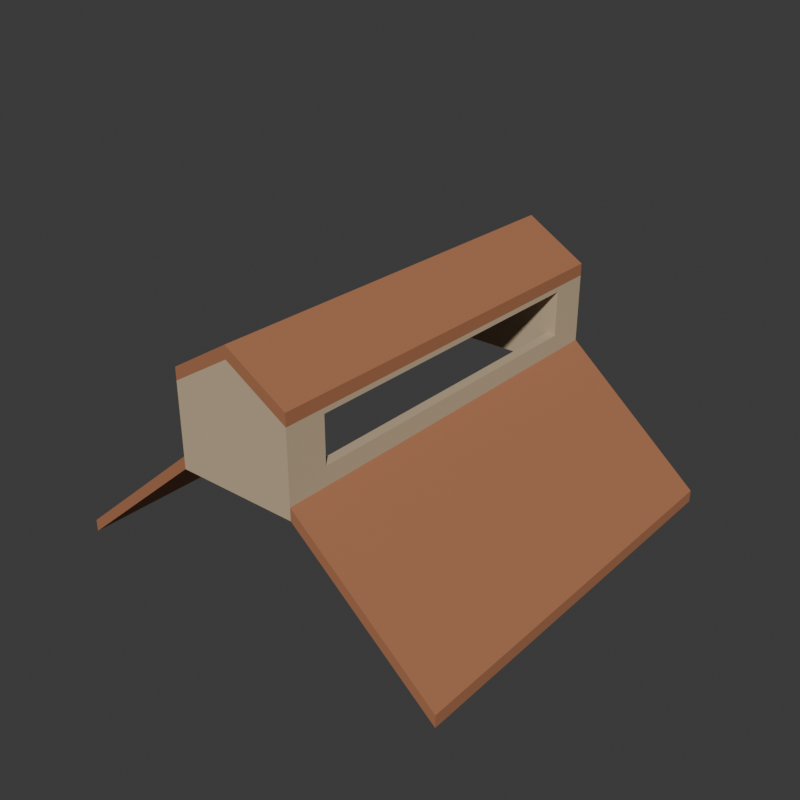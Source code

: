 # Source: source.blend  (saved by Blender 4.3.34; exported with 4.5.12 LTS)
import bpy
from mathutils import Matrix  # noqa: F401  (used for matrix-valued properties, if any)

bpy.ops.wm.read_factory_settings(use_empty=True)
scene = bpy.context.scene
scene.name = 'Scene'

# ---- collections
col_collection = bpy.data.collections.new('Collection'); scene.collection.children.link(col_collection)

# ---- materials (node trees are filled in below, after node groups)
mat_clayroofshell = bpy.data.materials.new('ClayRoofShell')
mat_clayroofshell.diffuse_color = (0.4, 0.16, 0.075, 1.0)
mat_raisedmonitorwalls = bpy.data.materials.new('RaisedMonitorWalls')
mat_raisedmonitorwalls.diffuse_color = (0.55, 0.43, 0.28, 1.0)

# ---- material node trees
mat_clayroofshell.use_nodes = True; mat_clayroofshell.node_tree.nodes.clear()
_N = mat_clayroofshell.node_tree.nodes; _L = mat_clayroofshell.node_tree.links
n0 = _N.new('ShaderNodeBsdfPrincipled'); n0.name = 'Principled BSDF'; n0.location = (10, 300)
n0.inputs[0].default_value = (0.4, 0.16, 0.075, 1.0)
n0.inputs[2].default_value = 0.9
n1 = _N.new('ShaderNodeOutputMaterial'); n1.name = 'Material Output'; n1.location = (300, 300)
_L.new(n0.outputs[0], n1.inputs[0])
n1.is_active_output = True
mat_raisedmonitorwalls.use_nodes = True; mat_raisedmonitorwalls.node_tree.nodes.clear()
_N = mat_raisedmonitorwalls.node_tree.nodes; _L = mat_raisedmonitorwalls.node_tree.links
n0 = _N.new('ShaderNodeBsdfPrincipled'); n0.name = 'Principled BSDF'; n0.location = (10, 300)
n0.inputs[0].default_value = (0.55, 0.43, 0.28, 1.0)
n0.inputs[2].default_value = 0.9
n1 = _N.new('ShaderNodeOutputMaterial'); n1.name = 'Material Output'; n1.location = (300, 300)
_L.new(n0.outputs[0], n1.inputs[0])
n1.is_active_output = True

# ---- world
world_world = bpy.data.worlds.new('World'); scene.world = world_world
world_world.use_nodes = True; world_world.node_tree.nodes.clear()
_N = world_world.node_tree.nodes; _L = world_world.node_tree.links
n0 = _N.new('ShaderNodeOutputWorld'); n0.name = 'World Output'; n0.location = (300, 300)
n1 = _N.new('ShaderNodeBackground'); n1.name = 'Background'; n1.location = (10, 300)
n1.inputs[0].default_value = (0.05088, 0.05088, 0.05088, 1.0)
_L.new(n1.outputs[0], n0.inputs[0])
n0.is_active_output = True
world_world.color = (0.05088, 0.05088, 0.05088)
world_world.sun_shadow_jitter_overblur = 0.0

# ---- meshes
me_wholeraisedmonitorroofandtwinlongitudinalopeningsmesh = bpy.data.meshes.new('WholeRaisedMonitorRoofAndTwinLongitudinalOpeningsMesh')
me_wholeraisedmonitorroofandtwinlongitudinalopeningsmesh.from_pydata([(-2.0, -2.0, 0.0), (-2.0, -2.0, 0.12), (-2.0, -1.6, 0.12), (-2.0, -1.6, 0.0), (-0.6, -2.0, 1.2), (-0.6, -2.0, 1.32), (-0.6, -1.6, 1.2), (-0.6, -1.6, 1.32), (-2.0, 1.6, 0.12), (-2.0, 1.6, 0.0), (-0.6, 1.6, 1.2), (-0.6, 1.6, 1.32), (-2.0, 2.0, 0.12), (-2.0, 2.0, 0.0), (-0.6, 2.0, 1.32), (-0.6, 2.0, 1.2), (-0.5, -2.0, 1.2), (-0.5, -2.0, 1.32), (-0.5, -1.6, 1.2), (-0.6, -2.0, 1.5), (-0.6, -1.6, 1.5), (-0.5, -2.0, 1.5), (-0.6, -2.0, 1.95), (-0.6, -1.6, 1.95), (-0.5, -2.0, 1.95), (-0.5, -1.6, 1.95), (-0.5, -1.6, 1.5), (-0.6, -2.0, 2.0), (-0.6, -1.6, 2.0), (-0.5, -2.0, 2.06), (-0.6, -2.0, 2.12), (-0.6, -1.6, 2.12), (-0.5, -2.0, 2.18), (-0.5, -1.6, 2.18), (-0.5, 1.6, 1.2), (-0.5, 1.6, 1.32), (-0.5, -1.6, 1.32), (-0.6, 1.6, 1.5), (-0.5, 1.6, 1.5), (-0.6, 1.6, 2.0), (-0.6, 1.6, 1.95), (-0.5, 1.6, 1.95), (-0.5, 1.6, 2.06), (-0.5, -1.6, 2.06), (-0.6, 1.6, 2.12), (-0.5, 1.6, 2.18), (-0.5, 2.0, 1.32), (-0.5, 2.0, 1.2), (-0.6, 2.0, 1.5), (-0.5, 2.0, 1.5), (-0.6, 2.0, 1.95), (-0.5, 2.0, 1.95), (-0.6, 2.0, 2.0), (-0.5, 2.0, 2.06), (-0.6, 2.0, 2.12), (-0.5, 2.0, 2.18), (0.0, -2.0, 1.2), (0.0, -2.0, 1.32), (0.0, -1.6, 1.32), (0.0, -1.6, 1.2), (0.0, -2.0, 1.5), (0.0, -1.6, 1.5), (0.0, -2.0, 1.95), (0.0, -1.6, 1.95), (0.0, -2.0, 2.36), (0.0, -1.6, 2.36), (0.0, -2.0, 2.48), (0.0, -1.6, 2.48), (0.0, 1.6, 2.36), (0.0, 1.6, 2.48), (0.0, 1.6, 1.2), (0.0, 1.6, 1.32), (0.0, 2.0, 1.32), (0.0, 2.0, 1.2), (0.0, 1.6, 1.5), (0.0, 2.0, 1.5), (0.0, 1.6, 1.95), (0.0, 2.0, 1.95), (0.0, 2.0, 2.36), (0.0, 2.0, 2.48), (0.5, -2.0, 1.2), (0.5, -2.0, 1.32), (0.5, -1.6, 1.32), (0.5, -1.6, 1.2), (0.5, -2.0, 1.5), (0.5, -1.6, 1.5), (0.5, -2.0, 1.95), (0.5, -1.6, 1.95), (0.5, -2.0, 2.06), (0.5, -1.6, 2.06), (0.5, -2.0, 2.18), (0.5, -1.6, 2.18), (0.5, 1.6, 2.06), (0.5, 1.6, 2.18), (0.5, 1.6, 1.2), (0.5, 1.6, 1.32), (0.5, 2.0, 1.32), (0.5, 2.0, 1.2), (0.5, 1.6, 1.5), (0.5, 2.0, 1.5), (0.5, 1.6, 1.95), (0.5, 2.0, 1.95), (0.5, 2.0, 2.06), (0.5, 2.0, 2.18), (0.6, -2.0, 1.2), (0.6, -2.0, 1.32), (0.6, -1.6, 1.2), (0.6, -1.6, 1.32), (0.6, -1.6, 1.5), (0.6, -2.0, 1.5), (0.6, -1.6, 1.95), (0.6, -2.0, 1.95), (0.6, -1.6, 2.0), (0.6, -2.0, 2.0), (0.6, -1.6, 2.12), (0.6, -2.0, 2.12), (0.6, 1.6, 1.2), (0.6, 1.6, 1.32), (0.6, 1.6, 1.5), (0.6, 1.6, 1.95), (0.6, 1.6, 2.0), (0.6, 1.6, 2.12), (0.6, 2.0, 1.32), (0.6, 2.0, 1.2), (0.6, 2.0, 1.5), (0.6, 2.0, 1.95), (0.6, 2.0, 2.0), (0.6, 2.0, 2.12), (2.0, -2.0, 0.0), (2.0, -1.6, 0.0), (2.0, -1.6, 0.12), (2.0, -2.0, 0.12), (2.0, 1.6, 0.0), (2.0, 1.6, 0.12), (2.0, 2.0, 0.0), (2.0, 2.0, 0.12)], [], [(0, 1, 2), (0, 2, 3), (0, 4, 5), (0, 5, 1), (0, 3, 6), (0, 6, 4), (1, 5, 7), (1, 7, 2), (3, 2, 8), (3, 8, 9), (3, 9, 10), (3, 10, 6), (2, 7, 11), (2, 11, 8), (9, 8, 12), (9, 12, 13), (13, 12, 14), (13, 14, 15), (9, 13, 15), (9, 15, 10), (8, 11, 14), (8, 14, 12), (4, 16, 17), (4, 17, 5), (4, 6, 18), (4, 18, 16), (5, 19, 20), (5, 20, 7), (5, 17, 21), (5, 21, 19), (19, 22, 23), (19, 23, 20), (19, 21, 24), (19, 24, 22), (20, 23, 25), (20, 25, 26), (22, 27, 28), (22, 28, 23), (22, 24, 29), (22, 29, 27), (27, 30, 31), (27, 31, 28), (27, 29, 32), (27, 32, 30), (30, 32, 33), (30, 33, 31), (18, 34, 35), (18, 35, 36), (6, 10, 34), (6, 34, 18), (7, 20, 37), (7, 37, 11), (36, 35, 38), (36, 38, 26), (20, 26, 38), (20, 38, 37), (23, 28, 39), (23, 39, 40), (25, 41, 42), (25, 42, 43), (23, 40, 41), (23, 41, 25), (28, 31, 44), (28, 44, 39), (31, 33, 45), (31, 45, 44), (15, 14, 46), (15, 46, 47), (10, 15, 47), (10, 47, 34), (11, 37, 48), (11, 48, 14), (14, 48, 49), (14, 49, 46), (37, 40, 50), (37, 50, 48), (37, 38, 41), (37, 41, 40), (48, 50, 51), (48, 51, 49), (40, 39, 52), (40, 52, 50), (50, 52, 53), (50, 53, 51), (39, 44, 54), (39, 54, 52), (52, 54, 55), (52, 55, 53), (44, 45, 55), (44, 55, 54), (16, 56, 57), (16, 57, 17), (18, 36, 58), (18, 58, 59), (16, 18, 59), (16, 59, 56), (17, 57, 60), (17, 60, 21), (36, 26, 61), (36, 61, 58), (21, 60, 62), (21, 62, 24), (26, 25, 63), (26, 63, 61), (24, 62, 64), (24, 64, 29), (25, 43, 65), (25, 65, 63), (29, 64, 66), (29, 66, 32), (32, 66, 67), (32, 67, 33), (43, 42, 68), (43, 68, 65), (33, 67, 69), (33, 69, 45), (34, 70, 71), (34, 71, 35), (47, 46, 72), (47, 72, 73), (34, 47, 73), (34, 73, 70), (35, 71, 74), (35, 74, 38), (46, 49, 75), (46, 75, 72), (38, 74, 76), (38, 76, 41), (49, 51, 77), (49, 77, 75), (41, 76, 68), (41, 68, 42), (51, 53, 78), (51, 78, 77), (53, 55, 79), (53, 79, 78), (45, 69, 79), (45, 79, 55), (56, 80, 81), (56, 81, 57), (59, 58, 82), (59, 82, 83), (56, 59, 83), (56, 83, 80), (57, 81, 84), (57, 84, 60), (58, 61, 85), (58, 85, 82), (60, 84, 86), (60, 86, 62), (61, 63, 87), (61, 87, 85), (62, 86, 88), (62, 88, 64), (63, 65, 89), (63, 89, 87), (64, 88, 90), (64, 90, 66), (66, 90, 91), (66, 91, 67), (65, 68, 92), (65, 92, 89), (67, 91, 93), (67, 93, 69), (70, 94, 95), (70, 95, 71), (73, 72, 96), (73, 96, 97), (70, 73, 97), (70, 97, 94), (71, 95, 98), (71, 98, 74), (72, 75, 99), (72, 99, 96), (74, 98, 100), (74, 100, 76), (75, 77, 101), (75, 101, 99), (76, 100, 92), (76, 92, 68), (77, 78, 102), (77, 102, 101), (78, 79, 103), (78, 103, 102), (69, 93, 103), (69, 103, 79), (80, 104, 105), (80, 105, 81), (80, 83, 106), (80, 106, 104), (105, 107, 108), (105, 108, 109), (81, 105, 109), (81, 109, 84), (109, 108, 110), (109, 110, 111), (84, 109, 111), (84, 111, 86), (85, 87, 110), (85, 110, 108), (111, 110, 112), (111, 112, 113), (86, 111, 113), (86, 113, 88), (113, 112, 114), (113, 114, 115), (88, 113, 115), (88, 115, 90), (90, 115, 114), (90, 114, 91), (83, 82, 95), (83, 95, 94), (83, 94, 116), (83, 116, 106), (82, 85, 98), (82, 98, 95), (107, 117, 118), (107, 118, 108), (85, 108, 118), (85, 118, 98), (87, 89, 92), (87, 92, 100), (110, 119, 120), (110, 120, 112), (87, 100, 119), (87, 119, 110), (112, 120, 121), (112, 121, 114), (91, 114, 121), (91, 121, 93), (97, 96, 122), (97, 122, 123), (94, 97, 123), (94, 123, 116), (117, 122, 124), (117, 124, 118), (96, 99, 124), (96, 124, 122), (118, 124, 125), (118, 125, 119), (98, 118, 119), (98, 119, 100), (99, 101, 125), (99, 125, 124), (119, 125, 126), (119, 126, 120), (101, 102, 126), (101, 126, 125), (120, 126, 127), (120, 127, 121), (102, 103, 127), (102, 127, 126), (93, 121, 127), (93, 127, 103), (128, 129, 130), (128, 130, 131), (104, 128, 131), (104, 131, 105), (104, 106, 129), (104, 129, 128), (105, 131, 130), (105, 130, 107), (129, 132, 133), (129, 133, 130), (106, 116, 132), (106, 132, 129), (107, 130, 133), (107, 133, 117), (132, 134, 135), (132, 135, 133), (123, 122, 135), (123, 135, 134), (116, 123, 134), (116, 134, 132), (117, 133, 135), (117, 135, 122)])
me_wholeraisedmonitorroofandtwinlongitudinalopeningsmesh.polygons.foreach_set('material_index', [0, 0, 0, 0, 0, 0, 0, 0, 0, 0, 0, 0, 0, 0, 0, 0, 0, 0, 0, 0, 0, 0, 1, 1, 1, 1, 1, 1, 1, 1, 1, 1, 1, 1, 1, 1, 1, 1, 1, 1, 0, 0, 0, 0, 0, 0, 1, 1, 1, 1, 1, 1, 1, 1, 1, 1, 1, 1, 1, 1, 1, 1, 0, 0, 0, 0, 1, 1, 1, 1, 1, 1, 1, 1, 1, 1, 1, 1, 1, 1, 1, 1, 1, 1, 0, 0, 0, 0, 0, 0, 1, 1, 1, 1, 1, 1, 1, 1, 1, 1, 1, 1, 1, 1, 1, 1, 1, 1, 0, 0, 0, 0, 0, 0, 0, 0, 1, 1, 1, 1, 1, 1, 1, 1, 1, 1, 1, 1, 1, 1, 1, 1, 1, 1, 0, 0, 0, 0, 1, 1, 1, 1, 1, 1, 1, 1, 1, 1, 1, 1, 1, 1, 1, 1, 1, 1, 0, 0, 0, 0, 0, 0, 0, 0, 1, 1, 1, 1, 1, 1, 1, 1, 1, 1, 1, 1, 1, 1, 1, 1, 1, 1, 0, 0, 0, 0, 1, 1, 1, 1, 1, 1, 1, 1, 1, 1, 1, 1, 1, 1, 1, 1, 1, 1, 0, 0, 0, 0, 0, 0, 1, 1, 1, 1, 1, 1, 1, 1, 1, 1, 1, 1, 1, 1, 1, 1, 0, 0, 0, 0, 1, 1, 1, 1, 1, 1, 1, 1, 1, 1, 1, 1, 1, 1, 1, 1, 1, 1, 0, 0, 0, 0, 0, 0, 0, 0, 0, 0, 0, 0, 0, 0, 0, 0, 0, 0, 0, 0, 0, 0, 0, 0, 0, 0, 0, 0])
me_wholeraisedmonitorroofandtwinlongitudinalopeningsmesh.materials.append(mat_clayroofshell)
me_wholeraisedmonitorroofandtwinlongitudinalopeningsmesh.materials.append(mat_raisedmonitorwalls)
me_wholeraisedmonitorroofandtwinlongitudinalopeningsmesh.update()

# ---- objects
ob_wholeraisedmonitorroofandtwinlongitudinalopenings = bpy.data.objects.new('WholeRaisedMonitorRoofAndTwinLongitudinalOpenings', me_wholeraisedmonitorroofandtwinlongitudinalopeningsmesh)

# ---- transforms, parenting, visibility, modifiers, constraints
ob_wholeraisedmonitorroofandtwinlongitudinalopenings.location = (0.0, 0.0, 0.0)

# ---- collection membership
scene.collection.objects.link(ob_wholeraisedmonitorroofandtwinlongitudinalopenings)

# ---- scene / render settings (as saved in the file)
scene.frame_start = 1; scene.frame_end = 250; scene.frame_set(1)
scene.render.engine = 'CYCLES'
scene.render.resolution_x = 640
scene.render.resolution_y = 640
scene.render.use_compositing = False
scene.cycles.use_denoising = False
scene.cycles.samples = 128
scene.cycles.use_adaptive_sampling = False
bpy.context.view_layer.update()

# ---- added for rendering (the .blend has no active camera and no usable light): camera, sun
cam_auto = bpy.data.cameras.new('AutoCamera')
cam_auto.lens = 50.0
cam_auto.sensor_width = 36.0
cam_auto.clip_end = 1000.0
ob_auto_camera = bpy.data.objects.new('AutoCamera', cam_auto)
scene.collection.objects.link(ob_auto_camera)
ob_auto_camera.location = (5.71474, -6.85769, 5.8118)
ob_auto_camera.rotation_euler = (1.09748, -7.21219e-08, 0.694738)
scene.camera = ob_auto_camera
light_auto_sun = bpy.data.lights.new('AutoSun', 'SUN')
light_auto_sun.energy = 3.0
light_auto_sun.angle = 0.0523599
ob_auto_sun = bpy.data.objects.new('AutoSun', light_auto_sun)
scene.collection.objects.link(ob_auto_sun)
ob_auto_sun.rotation_euler = (0.872665, 0.174533, 0.523599)
bpy.context.view_layer.update()
